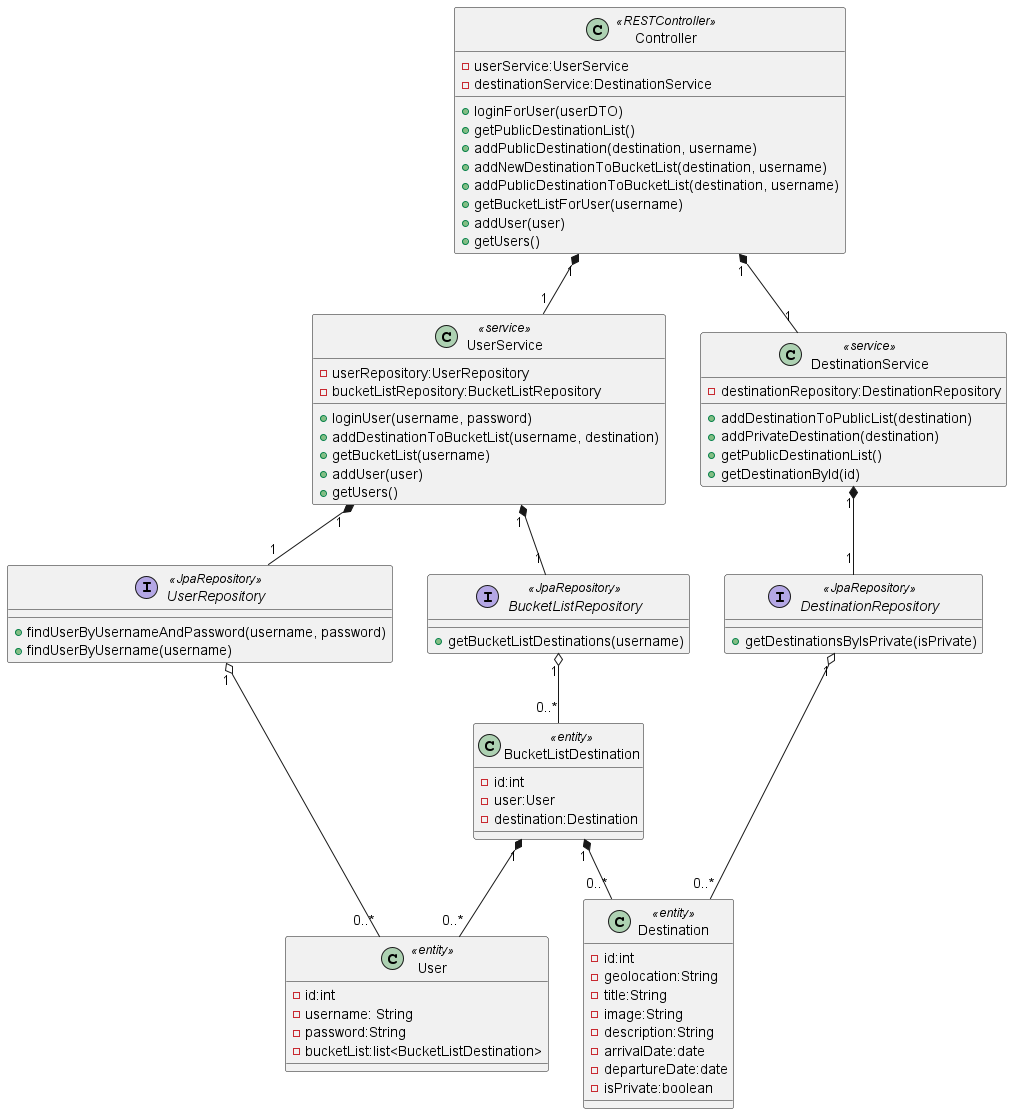

The diagram above was rendered by PlantUML. Its source (embedded in the PNG):
@startuml




together{
    class Controller <<RESTController>>{
        -{field}userService:UserService
        -{field}destinationService:DestinationService
        +{method}loginForUser(userDTO)
        +{method}getPublicDestinationList()
        +{method}addPublicDestination(destination, username)
        +{method}addNewDestinationToBucketList(destination, username)
        +{method}addPublicDestinationToBucketList(destination, username)
        +{method}getBucketListForUser(username)
        +{method}addUser(user)
        +{method}getUsers()
    }
}

together{
    class DestinationService <<service>>{
        -{field}destinationRepository:DestinationRepository
        +{method}addDestinationToPublicList(destination)
        +{method}addPrivateDestination(destination)
        +{method}getPublicDestinationList()
        +{method}getDestinationById(id)
    }
    class UserService <<service>>{
        -{field}userRepository:UserRepository
        -{field}bucketListRepository:BucketListRepository
        +{method}loginUser(username, password)
        +{method}addDestinationToBucketList(username, destination)
        +{method}getBucketList(username)
        +{method}addUser(user)
        +{method}getUsers()
    }
}
together{
    interface UserRepository <<JpaRepository>>{
        +{method}findUserByUsernameAndPassword(username, password)
        +{method}findUserByUsername(username)
    }
    interface BucketListRepository <<JpaRepository>>{
        +{method}getBucketListDestinations(username)
    }

    interface DestinationRepository <<JpaRepository>>{
        +{method}getDestinationsByIsPrivate(isPrivate)
    }
}


together {
    class User <<entity>>{
        -{field}id:int
        -{field}username: String
        -{field}password:String
        -{field}bucketList:list<BucketListDestination>
    }

    class Destination <<entity>>{
        -{field}id:int
        -{field}geolocation:String
        -{field}title:String
        -{field}image:String
        -{field}description:String
        -{field}arrivalDate:date
        -{field}departureDate:date
        -{field}isPrivate:boolean
    }

    class BucketListDestination <<entity>>{
        -{field}id:int
        -{field}user:User
        -{field}destination:Destination
    }
}


Controller "1" *-- "1" UserService
Controller "1" *-- "1" DestinationService


DestinationService "1" *-- "1" DestinationRepository
UserService "1" *-- "1" BucketListRepository
UserService "1" *-- "1" UserRepository


DestinationRepository "1" o-- "0..*" Destination
UserRepository "1" o-- "0..*" User
BucketListRepository "1" o-- "0..*" BucketListDestination

BucketListDestination "1" *-- "0..*" User
BucketListDestination "1" *-- "0..*" Destination















@enduml